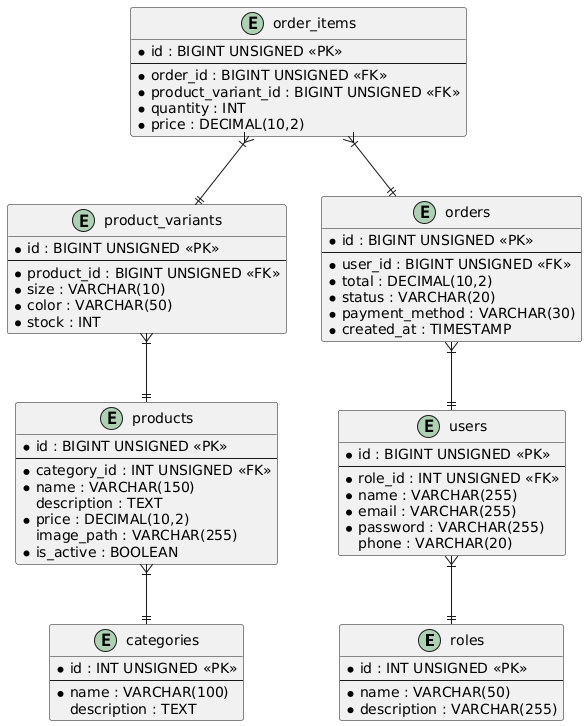

The diagram above was rendered by PlantUML. Its source (embedded in the PNG):
@startuml
entity roles {
    * id : INT UNSIGNED <<PK>>
    --
    * name : VARCHAR(50)
    * description : VARCHAR(255)
}

entity users {
    * id : BIGINT UNSIGNED <<PK>>
    --
    * role_id : INT UNSIGNED <<FK>>
    * name : VARCHAR(255)
    * email : VARCHAR(255)
    * password : VARCHAR(255)
    phone : VARCHAR(20)
}

entity categories {
    * id : INT UNSIGNED <<PK>>
    --
    * name : VARCHAR(100)
    description : TEXT
}

entity products {
    * id : BIGINT UNSIGNED <<PK>>
    --
    * category_id : INT UNSIGNED <<FK>>
    * name : VARCHAR(150)
    description : TEXT
    * price : DECIMAL(10,2)
    image_path : VARCHAR(255)
    * is_active : BOOLEAN
}

entity product_variants {
    * id : BIGINT UNSIGNED <<PK>>
    --
    * product_id : BIGINT UNSIGNED <<FK>>
    * size : VARCHAR(10)
    * color : VARCHAR(50)
    * stock : INT
}

entity orders {
    * id : BIGINT UNSIGNED <<PK>>
    --
    * user_id : BIGINT UNSIGNED <<FK>>
    * total : DECIMAL(10,2)
    * status : VARCHAR(20)
    * payment_method : VARCHAR(30)
    * created_at : TIMESTAMP
}

entity order_items {
    * id : BIGINT UNSIGNED <<PK>>
    --
    * order_id : BIGINT UNSIGNED <<FK>>
    * product_variant_id : BIGINT UNSIGNED <<FK>>
    * quantity : INT
    * price : DECIMAL(10,2)
}

users }|--|| roles
products }|--|| categories
product_variants }|--|| products
orders }|--|| users
order_items }|--|| orders
order_items }|--|| product_variants
@endum